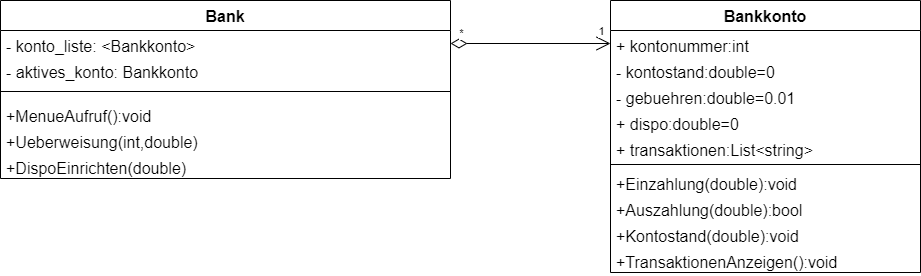

The diagram above was exported from draw.io. Its source (the exported page's mxGraphModel, read from the mxfile embedded in the PNG):
<mxGraphModel dx="4728" dy="1263" grid="1" gridSize="10" guides="1" tooltips="1" connect="1" arrows="1" fold="1" page="1" pageScale="1" pageWidth="1169" pageHeight="827" math="0" shadow="0">
  <root>
    <mxCell id="WIyWlLk6GJQsqaUBKTNV-0" />
    <mxCell id="WIyWlLk6GJQsqaUBKTNV-1" parent="WIyWlLk6GJQsqaUBKTNV-0" />
    <mxCell id="VOywpul5Ate3J08dnpAc-16" value="Bank&lt;br&gt;" style="swimlane;fontStyle=1;align=center;verticalAlign=top;childLayout=stackLayout;horizontal=1;startSize=30;horizontalStack=0;resizeParent=1;resizeParentMax=0;resizeLast=0;collapsible=1;marginBottom=0;whiteSpace=wrap;html=1;fontSize=16;" vertex="1" parent="WIyWlLk6GJQsqaUBKTNV-1">
      <mxGeometry x="-2200" y="180" width="450" height="178" as="geometry">
        <mxRectangle x="320" y="120" width="180" height="30" as="alternateBounds" />
      </mxGeometry>
    </mxCell>
    <mxCell id="VOywpul5Ate3J08dnpAc-17" value="- konto_liste: &amp;lt;Bankkonto&amp;gt;&amp;nbsp;" style="text;strokeColor=none;fillColor=none;align=left;verticalAlign=top;spacingLeft=4;spacingRight=4;overflow=hidden;rotatable=0;points=[[0,0.5],[1,0.5]];portConstraint=eastwest;whiteSpace=wrap;html=1;fontSize=16;" vertex="1" parent="VOywpul5Ate3J08dnpAc-16">
      <mxGeometry y="30" width="450" height="26" as="geometry" />
    </mxCell>
    <mxCell id="VOywpul5Ate3J08dnpAc-18" value="- aktives_konto: Bankkonto" style="text;strokeColor=none;fillColor=none;align=left;verticalAlign=top;spacingLeft=4;spacingRight=4;overflow=hidden;rotatable=0;points=[[0,0.5],[1,0.5]];portConstraint=eastwest;whiteSpace=wrap;html=1;fontSize=16;" vertex="1" parent="VOywpul5Ate3J08dnpAc-16">
      <mxGeometry y="56" width="450" height="26" as="geometry" />
    </mxCell>
    <mxCell id="VOywpul5Ate3J08dnpAc-19" value="" style="line;strokeWidth=1;fillColor=none;align=left;verticalAlign=middle;spacingTop=-1;spacingLeft=3;spacingRight=3;rotatable=0;labelPosition=right;points=[];portConstraint=eastwest;strokeColor=inherit;fontSize=16;" vertex="1" parent="VOywpul5Ate3J08dnpAc-16">
      <mxGeometry y="82" width="450" height="18" as="geometry" />
    </mxCell>
    <mxCell id="VOywpul5Ate3J08dnpAc-20" value="+MenueAufruf():void" style="text;strokeColor=none;fillColor=none;align=left;verticalAlign=top;spacingLeft=4;spacingRight=4;overflow=hidden;rotatable=0;points=[[0,0.5],[1,0.5]];portConstraint=eastwest;whiteSpace=wrap;html=1;fontSize=16;" vertex="1" parent="VOywpul5Ate3J08dnpAc-16">
      <mxGeometry y="100" width="450" height="26" as="geometry" />
    </mxCell>
    <mxCell id="VOywpul5Ate3J08dnpAc-21" value="+Ueberweisung(int,double)" style="text;strokeColor=none;fillColor=none;align=left;verticalAlign=top;spacingLeft=4;spacingRight=4;overflow=hidden;rotatable=0;points=[[0,0.5],[1,0.5]];portConstraint=eastwest;whiteSpace=wrap;html=1;fontSize=16;" vertex="1" parent="VOywpul5Ate3J08dnpAc-16">
      <mxGeometry y="126" width="450" height="26" as="geometry" />
    </mxCell>
    <mxCell id="VOywpul5Ate3J08dnpAc-22" value="+DispoEinrichten(double)" style="text;strokeColor=none;fillColor=none;align=left;verticalAlign=top;spacingLeft=4;spacingRight=4;overflow=hidden;rotatable=0;points=[[0,0.5],[1,0.5]];portConstraint=eastwest;whiteSpace=wrap;html=1;fontSize=16;" vertex="1" parent="VOywpul5Ate3J08dnpAc-16">
      <mxGeometry y="152" width="450" height="26" as="geometry" />
    </mxCell>
    <mxCell id="VOywpul5Ate3J08dnpAc-23" value="Bankkonto" style="swimlane;fontStyle=1;align=center;verticalAlign=top;childLayout=stackLayout;horizontal=1;startSize=30;horizontalStack=0;resizeParent=1;resizeParentMax=0;resizeLast=0;collapsible=1;marginBottom=0;whiteSpace=wrap;html=1;fontSize=16;" vertex="1" parent="WIyWlLk6GJQsqaUBKTNV-1">
      <mxGeometry x="-1590" y="180" width="310" height="272" as="geometry">
        <mxRectangle x="320" y="120" width="180" height="30" as="alternateBounds" />
      </mxGeometry>
    </mxCell>
    <mxCell id="VOywpul5Ate3J08dnpAc-24" value="+ kontonummer:int" style="text;strokeColor=none;fillColor=none;align=left;verticalAlign=top;spacingLeft=4;spacingRight=4;overflow=hidden;rotatable=0;points=[[0,0.5],[1,0.5]];portConstraint=eastwest;whiteSpace=wrap;html=1;fontSize=16;" vertex="1" parent="VOywpul5Ate3J08dnpAc-23">
      <mxGeometry y="30" width="310" height="26" as="geometry" />
    </mxCell>
    <mxCell id="VOywpul5Ate3J08dnpAc-25" value="- kontostand:double=0" style="text;strokeColor=none;fillColor=none;align=left;verticalAlign=top;spacingLeft=4;spacingRight=4;overflow=hidden;rotatable=0;points=[[0,0.5],[1,0.5]];portConstraint=eastwest;whiteSpace=wrap;html=1;fontSize=16;" vertex="1" parent="VOywpul5Ate3J08dnpAc-23">
      <mxGeometry y="56" width="310" height="26" as="geometry" />
    </mxCell>
    <mxCell id="VOywpul5Ate3J08dnpAc-26" value="- gebuehren:double=0.01" style="text;strokeColor=none;fillColor=none;align=left;verticalAlign=top;spacingLeft=4;spacingRight=4;overflow=hidden;rotatable=0;points=[[0,0.5],[1,0.5]];portConstraint=eastwest;whiteSpace=wrap;html=1;fontSize=16;" vertex="1" parent="VOywpul5Ate3J08dnpAc-23">
      <mxGeometry y="82" width="310" height="26" as="geometry" />
    </mxCell>
    <mxCell id="VOywpul5Ate3J08dnpAc-37" value="+ dispo:double=0" style="text;strokeColor=none;fillColor=none;align=left;verticalAlign=top;spacingLeft=4;spacingRight=4;overflow=hidden;rotatable=0;points=[[0,0.5],[1,0.5]];portConstraint=eastwest;whiteSpace=wrap;html=1;fontSize=16;" vertex="1" parent="VOywpul5Ate3J08dnpAc-23">
      <mxGeometry y="108" width="310" height="26" as="geometry" />
    </mxCell>
    <mxCell id="VOywpul5Ate3J08dnpAc-27" value="+ transaktionen:List&amp;lt;string&amp;gt;" style="text;strokeColor=none;fillColor=none;align=left;verticalAlign=top;spacingLeft=4;spacingRight=4;overflow=hidden;rotatable=0;points=[[0,0.5],[1,0.5]];portConstraint=eastwest;whiteSpace=wrap;html=1;fontSize=16;" vertex="1" parent="VOywpul5Ate3J08dnpAc-23">
      <mxGeometry y="134" width="310" height="26" as="geometry" />
    </mxCell>
    <mxCell id="VOywpul5Ate3J08dnpAc-28" value="" style="line;strokeWidth=1;fillColor=none;align=left;verticalAlign=middle;spacingTop=-1;spacingLeft=3;spacingRight=3;rotatable=0;labelPosition=right;points=[];portConstraint=eastwest;strokeColor=inherit;fontSize=16;" vertex="1" parent="VOywpul5Ate3J08dnpAc-23">
      <mxGeometry y="160" width="310" height="8" as="geometry" />
    </mxCell>
    <mxCell id="VOywpul5Ate3J08dnpAc-29" value="+Einzahlung(double):void" style="text;strokeColor=none;fillColor=none;align=left;verticalAlign=top;spacingLeft=4;spacingRight=4;overflow=hidden;rotatable=0;points=[[0,0.5],[1,0.5]];portConstraint=eastwest;whiteSpace=wrap;html=1;fontSize=16;" vertex="1" parent="VOywpul5Ate3J08dnpAc-23">
      <mxGeometry y="168" width="310" height="26" as="geometry" />
    </mxCell>
    <mxCell id="VOywpul5Ate3J08dnpAc-30" value="+Auszahlung(double):bool" style="text;strokeColor=none;fillColor=none;align=left;verticalAlign=top;spacingLeft=4;spacingRight=4;overflow=hidden;rotatable=0;points=[[0,0.5],[1,0.5]];portConstraint=eastwest;whiteSpace=wrap;html=1;fontSize=16;" vertex="1" parent="VOywpul5Ate3J08dnpAc-23">
      <mxGeometry y="194" width="310" height="26" as="geometry" />
    </mxCell>
    <mxCell id="VOywpul5Ate3J08dnpAc-31" value="+Kontostand(double):void" style="text;strokeColor=none;fillColor=none;align=left;verticalAlign=top;spacingLeft=4;spacingRight=4;overflow=hidden;rotatable=0;points=[[0,0.5],[1,0.5]];portConstraint=eastwest;whiteSpace=wrap;html=1;fontSize=16;" vertex="1" parent="VOywpul5Ate3J08dnpAc-23">
      <mxGeometry y="220" width="310" height="26" as="geometry" />
    </mxCell>
    <mxCell id="VOywpul5Ate3J08dnpAc-32" value="+TransaktionenAnzeigen():void" style="text;strokeColor=none;fillColor=none;align=left;verticalAlign=top;spacingLeft=4;spacingRight=4;overflow=hidden;rotatable=0;points=[[0,0.5],[1,0.5]];portConstraint=eastwest;whiteSpace=wrap;html=1;fontSize=16;" vertex="1" parent="VOywpul5Ate3J08dnpAc-23">
      <mxGeometry y="246" width="310" height="26" as="geometry" />
    </mxCell>
    <mxCell id="VOywpul5Ate3J08dnpAc-33" value="" style="endArrow=open;html=1;endSize=12;startArrow=diamondThin;startSize=14;startFill=0;edgeStyle=orthogonalEdgeStyle;align=left;verticalAlign=bottom;rounded=0;fontSize=12;curved=1;exitX=1;exitY=0.5;exitDx=0;exitDy=0;entryX=0;entryY=0.5;entryDx=0;entryDy=0;" edge="1" parent="WIyWlLk6GJQsqaUBKTNV-1" source="VOywpul5Ate3J08dnpAc-17" target="VOywpul5Ate3J08dnpAc-24">
      <mxGeometry x="-1" y="3" relative="1" as="geometry">
        <mxPoint x="-1820" y="260" as="sourcePoint" />
        <mxPoint x="-1660" y="260" as="targetPoint" />
      </mxGeometry>
    </mxCell>
    <mxCell id="VOywpul5Ate3J08dnpAc-34" value="*" style="edgeLabel;html=1;align=center;verticalAlign=middle;resizable=0;points=[];" vertex="1" connectable="0" parent="VOywpul5Ate3J08dnpAc-33">
      <mxGeometry x="-0.8361" y="4" relative="1" as="geometry">
        <mxPoint x="-3" y="-7" as="offset" />
      </mxGeometry>
    </mxCell>
    <mxCell id="VOywpul5Ate3J08dnpAc-35" value="1" style="edgeLabel;html=1;align=center;verticalAlign=middle;resizable=0;points=[];" vertex="1" connectable="0" parent="VOywpul5Ate3J08dnpAc-33">
      <mxGeometry x="0.8791" y="-2" relative="1" as="geometry">
        <mxPoint y="-15" as="offset" />
      </mxGeometry>
    </mxCell>
  </root>
</mxGraphModel>